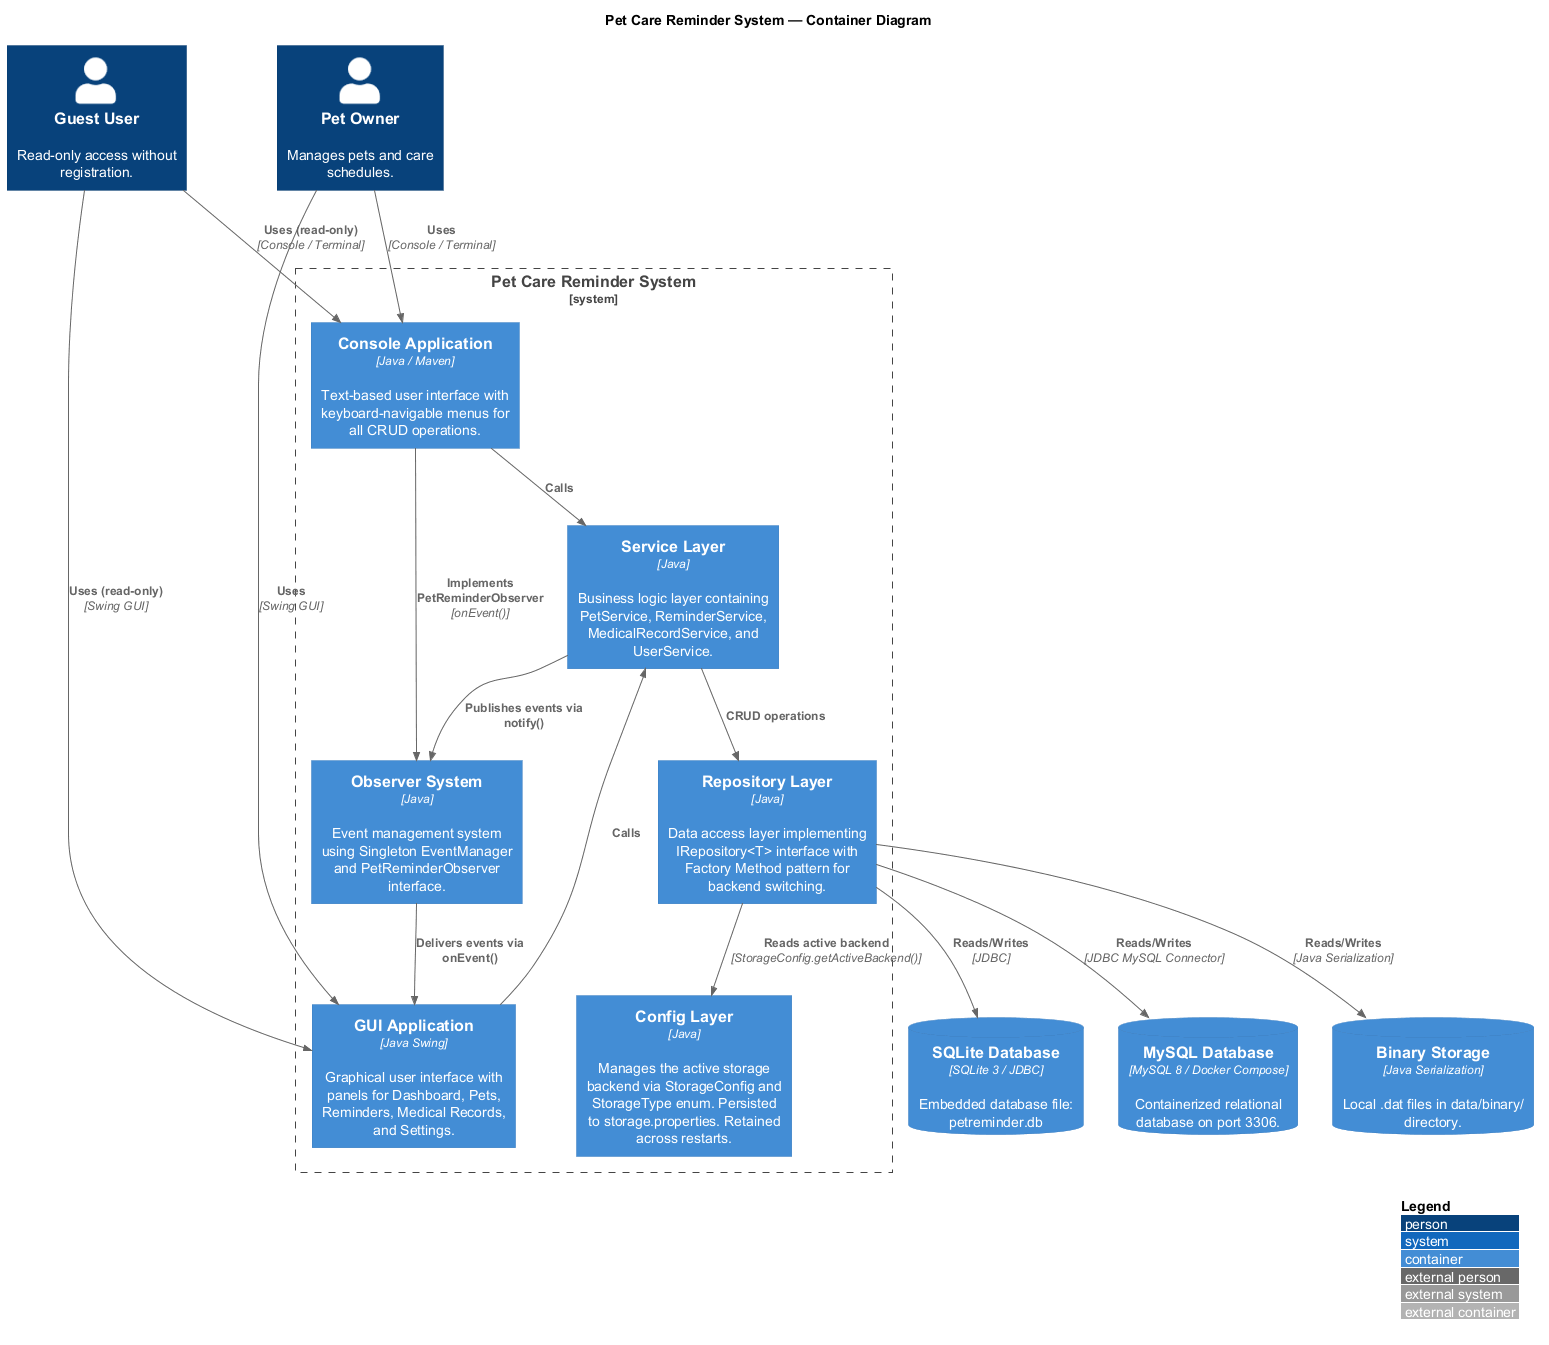

The diagram above was rendered by PlantUML. Its source (embedded in the PNG):
@startuml C4_Container
!include https://raw.githubusercontent.com/plantuml-stdlib/C4-PlantUML/master/C4_Container.puml

LAYOUT_WITH_LEGEND()

title Pet Care Reminder System — Container Diagram

Person(user, "Pet Owner", "Manages pets and care schedules.")
Person(guest, "Guest User", "Read-only access without registration.")

System_Boundary(petreminder, "Pet Care Reminder System") {
    Container(consoleApp, "Console Application", "Java / Maven", "Text-based user interface with keyboard-navigable menus for all CRUD operations.")
    Container(guiApp, "GUI Application", "Java Swing", "Graphical user interface with panels for Dashboard, Pets, Reminders, Medical Records, and Settings.")
    Container(serviceLayer, "Service Layer", "Java", "Business logic layer containing PetService, ReminderService, MedicalRecordService, and UserService.")
    Container(repoLayer, "Repository Layer", "Java", "Data access layer implementing IRepository<T> interface with Factory Method pattern for backend switching.")
    Container(observerSys, "Observer System", "Java", "Event management system using Singleton EventManager and PetReminderObserver interface.")
    Container(configLayer, "Config Layer", "Java", "Manages the active storage backend via StorageConfig and StorageType enum. Persisted to storage.properties. Retained across restarts.")
}

ContainerDb(binaryStore, "Binary Storage", "Java Serialization", "Local .dat files in data/binary/ directory.")
ContainerDb(sqliteDb, "SQLite Database", "SQLite 3 / JDBC", "Embedded database file: petreminder.db")
ContainerDb(mysqlDb, "MySQL Database", "MySQL 8 / Docker Compose", "Containerized relational database on port 3306.")

Rel(user, consoleApp, "Uses", "Console / Terminal")
Rel(user, guiApp, "Uses", "Swing GUI")
Rel(guest, consoleApp, "Uses (read-only)", "Console / Terminal")
Rel(guest, guiApp, "Uses (read-only)", "Swing GUI")

Rel(consoleApp, serviceLayer, "Calls")
Rel(guiApp, serviceLayer, "Calls")

Rel(consoleApp, observerSys, "Implements PetReminderObserver", "onEvent()")

Rel(serviceLayer, repoLayer, "CRUD operations")
Rel(serviceLayer, observerSys, "Publishes events via notify()")

Rel(observerSys, guiApp, "Delivers events via onEvent()")

Rel(repoLayer, configLayer, "Reads active backend", "StorageConfig.getActiveBackend()")

Rel(repoLayer, binaryStore, "Reads/Writes", "Java Serialization")
Rel(repoLayer, sqliteDb, "Reads/Writes", "JDBC")
Rel(repoLayer, mysqlDb, "Reads/Writes", "JDBC MySQL Connector")

@enduml